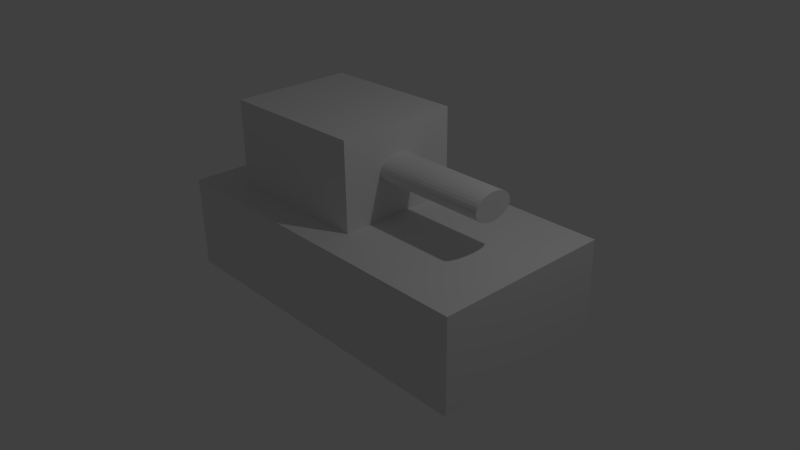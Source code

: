 # Source: ShittyTank.blend  (saved by Blender 2.73.0; exported with 4.5.12 LTS)
import bpy
from mathutils import Matrix  # noqa: F401  (used for matrix-valued properties, if any)

bpy.ops.wm.read_factory_settings(use_empty=True)
scene = bpy.context.scene
scene.name = 'Scene'

# ---- collections
col_collection_1 = bpy.data.collections.new('Collection 1'); scene.collection.children.link(col_collection_1)

# ---- materials (node trees are filled in below, after node groups)
mat_material = bpy.data.materials.new('Material')
mat_material.alpha_threshold = 0.0
mat_material.use_transparent_shadow = False
mat_material.roughness = 0.5
mat_material.line_color = (0.0, 0.0, 0.0, 1.0)

# ---- material node trees

# ---- world
world_world = bpy.data.worlds.new('World'); scene.world = world_world
world_world.color = (0.05088, 0.05088, 0.05088)
world_world.use_sun_shadow = False
world_world.sun_shadow_jitter_overblur = 0.0
world_world.cycles.sampling_method = 'MANUAL'
world_world.cycles.sample_map_resolution = 256

# ---- cameras
cam_camera = bpy.data.cameras.new('Camera')
cam_camera.clip_end = 100.0
cam_camera.lens = 35.0
cam_camera.sensor_width = 32.0
cam_camera.sensor_height = 18.0
cam_camera.ortho_scale = 7.314
cam_camera.dof.focus_distance = 0.0
cam_camera.dof.aperture_fstop = 128.0

# ---- lights
light_lamp = bpy.data.lights.new('Lamp', 'POINT')
light_lamp.transmission_factor = 0.0
light_lamp.cutoff_distance = 30.0
light_lamp.energy = 100.0
light_lamp.shadow_buffer_clip_start = 1.001
light_lamp.shadow_soft_size = 0.1
light_lamp.shadow_maximum_resolution = 0.006
light_lamp.use_absolute_resolution = True
light_lamp.cycles.use_multiple_importance_sampling = False

# ---- meshes
me_cylinder = bpy.data.meshes.new('Cylinder')
me_cylinder.from_pydata([(0.0, 1.0, -1.0), (0.0, 1.0, 1.0), (0.1951, 0.9808, -1.0), (0.1951, 0.9808, 1.0), (0.3827, 0.9239, -1.0), (0.3827, 0.9239, 1.0), (0.5556, 0.8315, -1.0), (0.5556, 0.8315, 1.0), (0.7071, 0.7071, -1.0), (0.7071, 0.7071, 1.0), (0.8315, 0.5556, -1.0), (0.8315, 0.5556, 1.0), (0.9239, 0.3827, -1.0), (0.9239, 0.3827, 1.0), (0.9808, 0.1951, -1.0), (0.9808, 0.1951, 1.0), (1.0, 7.55e-08, -1.0), (1.0, 7.55e-08, 1.0), (0.9808, -0.1951, -1.0), (0.9808, -0.1951, 1.0), (0.9239, -0.3827, -1.0), (0.9239, -0.3827, 1.0), (0.8315, -0.5556, -1.0), (0.8315, -0.5556, 1.0), (0.7071, -0.7071, -1.0), (0.7071, -0.7071, 1.0), (0.5556, -0.8315, -1.0), (0.5556, -0.8315, 1.0), (0.3827, -0.9239, -1.0), (0.3827, -0.9239, 1.0), (0.1951, -0.9808, -1.0), (0.1951, -0.9808, 1.0), (-3.258e-07, -1.0, -1.0), (-3.258e-07, -1.0, 1.0), (-0.1951, -0.9808, -1.0), (-0.1951, -0.9808, 1.0), (-0.3827, -0.9239, -1.0), (-0.3827, -0.9239, 1.0), (-0.5556, -0.8315, -1.0), (-0.5556, -0.8315, 1.0), (-0.7071, -0.7071, -1.0), (-0.7071, -0.7071, 1.0), (-0.8315, -0.5556, -1.0), (-0.8315, -0.5556, 1.0), (-0.9239, -0.3827, -1.0), (-0.9239, -0.3827, 1.0), (-0.9808, -0.1951, -1.0), (-0.9808, -0.1951, 1.0), (-1.0, 9.656e-07, -1.0), (-1.0, 9.656e-07, 1.0), (-0.9808, 0.1951, -1.0), (-0.9808, 0.1951, 1.0), (-0.9239, 0.3827, -1.0), (-0.9239, 0.3827, 1.0), (-0.8315, 0.5556, -1.0), (-0.8315, 0.5556, 1.0), (-0.7071, 0.7071, -1.0), (-0.7071, 0.7071, 1.0), (-0.5556, 0.8315, -1.0), (-0.5556, 0.8315, 1.0), (-0.3827, 0.9239, -1.0), (-0.3827, 0.9239, 1.0), (-0.1951, 0.9808, -1.0), (-0.1951, 0.9808, 1.0)], [], [(0, 1, 3, 2), (2, 3, 5, 4), (4, 5, 7, 6), (6, 7, 9, 8), (8, 9, 11, 10), (10, 11, 13, 12), (12, 13, 15, 14), (14, 15, 17, 16), (16, 17, 19, 18), (18, 19, 21, 20), (20, 21, 23, 22), (22, 23, 25, 24), (24, 25, 27, 26), (26, 27, 29, 28), (28, 29, 31, 30), (30, 31, 33, 32), (32, 33, 35, 34), (34, 35, 37, 36), (36, 37, 39, 38), (38, 39, 41, 40), (40, 41, 43, 42), (42, 43, 45, 44), (44, 45, 47, 46), (46, 47, 49, 48), (48, 49, 51, 50), (50, 51, 53, 52), (52, 53, 55, 54), (54, 55, 57, 56), (56, 57, 59, 58), (58, 59, 61, 60), (3, 1, 63, 61, 59, 57, 55, 53, 51, 49, 47, 45, 43, 41, 39, 37, 35, 33, 31, 29, 27, 25, 23, 21, 19, 17, 15, 13, 11, 9, 7, 5), (62, 63, 1, 0), (60, 61, 63, 62), (0, 2, 4, 6, 8, 10, 12, 14, 16, 18, 20, 22, 24, 26, 28, 30, 32, 34, 36, 38, 40, 42, 44, 46, 48, 50, 52, 54, 56, 58, 60, 62)])
me_cylinder.use_remesh_preserve_volume = False
me_cylinder.use_remesh_preserve_attributes = False
me_cylinder.use_mirror_vertex_groups = False
me_cylinder.update()
me_cube_001 = bpy.data.meshes.new('Cube.001')
me_cube_001.from_pydata([(-1.0, -1.0, -1.0), (-1.0, 1.0, -1.0), (1.0, 1.0, -1.0), (1.0, -1.0, -1.0), (-1.0, -1.0, 1.0), (-1.0, 1.0, 1.0), (1.0, 1.0, 1.0), (1.0, -1.0, 1.0)], [], [(4, 5, 1, 0), (5, 6, 2, 1), (6, 7, 3, 2), (7, 4, 0, 3), (0, 1, 2, 3), (7, 6, 5, 4)])
me_cube_001.use_remesh_preserve_volume = False
me_cube_001.use_remesh_preserve_attributes = False
me_cube_001.use_mirror_vertex_groups = False
me_cube_001.update()
me_cube = bpy.data.meshes.new('Cube')
me_cube.from_pydata([(1.0, 1.0, -1.0), (1.0, -1.0, -1.0), (-1.0, -1.0, -1.0), (-1.0, 1.0, -1.0), (1.0, 1.0, 1.0), (1.0, -1.0, 1.0), (-1.0, -1.0, 1.0), (-1.0, 1.0, 1.0)], [], [(0, 1, 2, 3), (4, 7, 6, 5), (0, 4, 5, 1), (1, 5, 6, 2), (2, 6, 7, 3), (4, 0, 3, 7)])
me_cube.materials.append(mat_material)
me_cube.use_remesh_preserve_volume = False
me_cube.use_remesh_preserve_attributes = False
me_cube.use_mirror_vertex_groups = False
me_cube.update()

# ---- objects
ob_cylinder = bpy.data.objects.new('Cylinder', me_cylinder)
ob_cube_001 = bpy.data.objects.new('Cube.001', me_cube_001)
ob_cube = bpy.data.objects.new('Cube', me_cube)
ob_lamp = bpy.data.objects.new('Lamp', light_lamp)
ob_camera = bpy.data.objects.new('Camera', cam_camera)

# ---- transforms, parenting, visibility, modifiers, constraints
ob_cylinder.location = (1.004, -0.02774, 1.367)
ob_cylinder.rotation_euler = (-1.564, -0.0, 1.558)
ob_cylinder.scale = (0.2709, 0.1764, 0.9994)
ob_cylinder.lineart.crease_threshold = 0.0
ob_cube_001.location = (-0.5062, 0.0, 1.25)
ob_cube_001.scale = (1.0, 0.8191, 0.6603)
ob_cube_001.lineart.crease_threshold = 0.0
ob_cube.location = (0.235, -0.05436, 0.1495)
ob_cube.rotation_euler = (0.0, -0.0, -0.01578)
ob_cube.scale = (2.308, 1.184, 0.6105)
ob_cube.lock_rotations_4d = False
ob_cube.empty_display_type = 'ARROWS'
ob_cube.lineart.crease_threshold = 0.0
ob_lamp.location = (4.076, 1.005, 5.904)
ob_lamp.rotation_euler = (0.6503, 0.05522, 1.866)
ob_lamp.lock_rotations_4d = False
ob_lamp.empty_display_type = 'ARROWS'
ob_lamp.color = (0.0, 0.0, 0.0, 0.0)
ob_lamp.lineart.crease_threshold = 0.0
ob_camera.location = (7.481, -6.508, 5.344)
ob_camera.rotation_euler = (1.109, 0.01082, 0.8149)
ob_camera.lock_rotations_4d = False
ob_camera.empty_display_type = 'ARROWS'
ob_camera.color = (0.0, 0.0, 0.0, 0.0)
ob_camera.display_type = 'WIRE'
ob_camera.lineart.crease_threshold = 0.0

# ---- collection membership
col_collection_1.objects.link(ob_cylinder)
col_collection_1.objects.link(ob_cube_001)
col_collection_1.objects.link(ob_cube)
col_collection_1.objects.link(ob_lamp)
col_collection_1.objects.link(ob_camera)

# ---- scene / render settings (as saved in the file)
scene.camera = ob_camera
scene.frame_start = 1; scene.frame_end = 250; scene.frame_set(1)
scene.render.engine = 'BLENDER_EEVEE_NEXT'
scene.render.resolution_percentage = 50
scene.render.dither_intensity = 0.0
scene.cycles.use_denoising = False
scene.cycles.samples = 10
scene.cycles.sampling_pattern = 'TABULATED_SOBOL'
scene.cycles.light_sampling_threshold = 0.0
scene.cycles.use_adaptive_sampling = False
scene.cycles.use_light_tree = False
scene.cycles.blur_glossy = 0.0
scene.cycles.pixel_filter_type = 'GAUSSIAN'
scene.cycles.sample_clamp_indirect = 0.0
scene.view_settings.view_transform = 'Standard'
bpy.context.view_layer.update()
